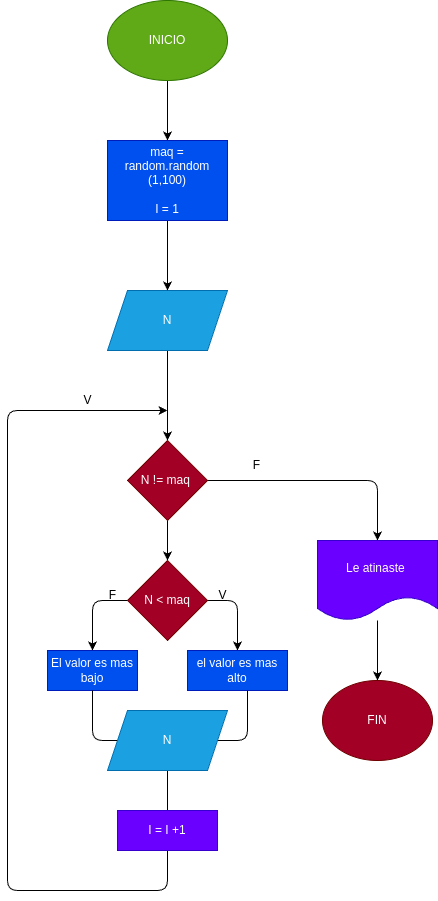

The diagram above was exported from draw.io. Its source (the exported page's mxGraphModel, read from the mxfile embedded in the PNG):
<mxGraphModel dx="1500" dy="1153" grid="1" gridSize="10" guides="1" tooltips="1" connect="1" arrows="1" fold="1" page="1" pageScale="1" pageWidth="827" pageHeight="1169" math="0" shadow="0">
  <root>
    <mxCell id="0" />
    <mxCell id="1" parent="0" />
    <mxCell id="24" style="edgeStyle=none;html=1;entryX=0.5;entryY=0;entryDx=0;entryDy=0;" edge="1" parent="1" source="2" target="7">
      <mxGeometry relative="1" as="geometry" />
    </mxCell>
    <mxCell id="2" value="INICIO" style="ellipse;whiteSpace=wrap;html=1;fillColor=#60a917;fontColor=#ffffff;strokeColor=#2D7600;" parent="1" vertex="1">
      <mxGeometry x="250" y="200" width="120" height="80" as="geometry" />
    </mxCell>
    <mxCell id="22" style="edgeStyle=none;html=1;entryX=0.5;entryY=0;entryDx=0;entryDy=0;" edge="1" parent="1" source="3" target="9">
      <mxGeometry relative="1" as="geometry" />
    </mxCell>
    <mxCell id="3" value="N" style="shape=parallelogram;perimeter=parallelogramPerimeter;whiteSpace=wrap;html=1;fixedSize=1;fillColor=#1ba1e2;fontColor=#ffffff;strokeColor=#006EAF;" parent="1" vertex="1">
      <mxGeometry x="250" y="490" width="120" height="60" as="geometry" />
    </mxCell>
    <mxCell id="23" style="edgeStyle=none;html=1;" edge="1" parent="1" source="7" target="3">
      <mxGeometry relative="1" as="geometry" />
    </mxCell>
    <mxCell id="7" value="maq = random.random (1,100)&lt;br&gt;&lt;br&gt;I = 1" style="whiteSpace=wrap;html=1;fillColor=#0050ef;fontColor=#ffffff;strokeColor=#001DBC;" parent="1" vertex="1">
      <mxGeometry x="250" y="340" width="120" height="80" as="geometry" />
    </mxCell>
    <mxCell id="48" style="edgeStyle=none;html=1;" edge="1" parent="1" source="9" target="21">
      <mxGeometry relative="1" as="geometry" />
    </mxCell>
    <mxCell id="55" value="" style="edgeStyle=none;html=1;" edge="1" parent="1" source="9" target="54">
      <mxGeometry relative="1" as="geometry">
        <Array as="points">
          <mxPoint x="520" y="680" />
        </Array>
      </mxGeometry>
    </mxCell>
    <mxCell id="9" value="N != maq&amp;nbsp;" style="rhombus;whiteSpace=wrap;html=1;fillColor=#a20025;fontColor=#ffffff;strokeColor=#6F0000;" parent="1" vertex="1">
      <mxGeometry x="270" y="640" width="80" height="80" as="geometry" />
    </mxCell>
    <mxCell id="27" value="" style="edgeStyle=none;html=1;" edge="1" parent="1" source="21" target="26">
      <mxGeometry relative="1" as="geometry">
        <Array as="points">
          <mxPoint x="380" y="800" />
        </Array>
      </mxGeometry>
    </mxCell>
    <mxCell id="47" value="" style="edgeStyle=none;html=1;" edge="1" parent="1" source="21" target="46">
      <mxGeometry relative="1" as="geometry">
        <Array as="points">
          <mxPoint x="235" y="800" />
        </Array>
      </mxGeometry>
    </mxCell>
    <mxCell id="21" value="N &amp;lt; maq" style="rhombus;whiteSpace=wrap;html=1;fillColor=#a20025;fontColor=#ffffff;strokeColor=#6F0000;" vertex="1" parent="1">
      <mxGeometry x="270" y="760" width="80" height="80" as="geometry" />
    </mxCell>
    <mxCell id="26" value="el valor es mas alto" style="whiteSpace=wrap;html=1;fillColor=#0050ef;strokeColor=#001DBC;fontColor=#ffffff;" vertex="1" parent="1">
      <mxGeometry x="330" y="850" width="100" height="40" as="geometry" />
    </mxCell>
    <mxCell id="46" value="El valor es mas bajo" style="whiteSpace=wrap;html=1;fillColor=#0050ef;strokeColor=#001DBC;fontColor=#ffffff;" vertex="1" parent="1">
      <mxGeometry x="190" y="850" width="90" height="40" as="geometry" />
    </mxCell>
    <mxCell id="51" value="" style="endArrow=none;html=1;entryX=0.5;entryY=1;entryDx=0;entryDy=0;exitX=0.6;exitY=1;exitDx=0;exitDy=0;exitPerimeter=0;" edge="1" parent="1" source="26" target="46">
      <mxGeometry width="50" height="50" relative="1" as="geometry">
        <mxPoint x="240" y="930" as="sourcePoint" />
        <mxPoint x="290" y="880" as="targetPoint" />
        <Array as="points">
          <mxPoint x="390" y="940" />
          <mxPoint x="235" y="940" />
        </Array>
      </mxGeometry>
    </mxCell>
    <mxCell id="60" value="" style="edgeStyle=none;html=1;" edge="1" parent="1" source="54" target="59">
      <mxGeometry relative="1" as="geometry" />
    </mxCell>
    <mxCell id="54" value="Le atinaste&amp;nbsp;" style="shape=document;whiteSpace=wrap;html=1;boundedLbl=1;fillColor=#6a00ff;strokeColor=#3700CC;fontColor=#ffffff;" vertex="1" parent="1">
      <mxGeometry x="460" y="740" width="120" height="80" as="geometry" />
    </mxCell>
    <mxCell id="57" style="edgeStyle=none;html=1;" edge="1" parent="1" source="56">
      <mxGeometry relative="1" as="geometry">
        <mxPoint x="310" y="610" as="targetPoint" />
        <Array as="points">
          <mxPoint x="310" y="1090" />
          <mxPoint x="150" y="1090" />
          <mxPoint x="150" y="610" />
        </Array>
      </mxGeometry>
    </mxCell>
    <mxCell id="56" value="N" style="shape=parallelogram;perimeter=parallelogramPerimeter;whiteSpace=wrap;html=1;fixedSize=1;fillColor=#1ba1e2;fontColor=#ffffff;strokeColor=#006EAF;" vertex="1" parent="1">
      <mxGeometry x="250" y="910" width="120" height="60" as="geometry" />
    </mxCell>
    <mxCell id="59" value="FIN" style="ellipse;whiteSpace=wrap;html=1;fillColor=#a20025;strokeColor=#6F0000;fontColor=#ffffff;" vertex="1" parent="1">
      <mxGeometry x="465" y="880" width="110" height="80" as="geometry" />
    </mxCell>
    <mxCell id="61" value="V" style="text;html=1;align=center;verticalAlign=middle;resizable=0;points=[];autosize=1;strokeColor=none;fillColor=none;" vertex="1" parent="1">
      <mxGeometry x="350" y="780" width="30" height="30" as="geometry" />
    </mxCell>
    <mxCell id="62" value="F" style="text;html=1;align=center;verticalAlign=middle;resizable=0;points=[];autosize=1;strokeColor=none;fillColor=none;" vertex="1" parent="1">
      <mxGeometry x="240" y="780" width="30" height="30" as="geometry" />
    </mxCell>
    <mxCell id="63" value="F" style="text;html=1;align=center;verticalAlign=middle;resizable=0;points=[];autosize=1;strokeColor=none;fillColor=none;" vertex="1" parent="1">
      <mxGeometry x="384" y="650" width="30" height="30" as="geometry" />
    </mxCell>
    <mxCell id="64" value="V" style="text;html=1;align=center;verticalAlign=middle;resizable=0;points=[];autosize=1;strokeColor=none;fillColor=none;" vertex="1" parent="1">
      <mxGeometry x="215" y="585" width="30" height="30" as="geometry" />
    </mxCell>
    <mxCell id="66" value="I = I +1" style="rounded=0;whiteSpace=wrap;html=1;fillColor=#6a00ff;fontColor=#ffffff;strokeColor=#3700CC;" vertex="1" parent="1">
      <mxGeometry x="260" y="1010" width="100" height="40" as="geometry" />
    </mxCell>
  </root>
</mxGraphModel>